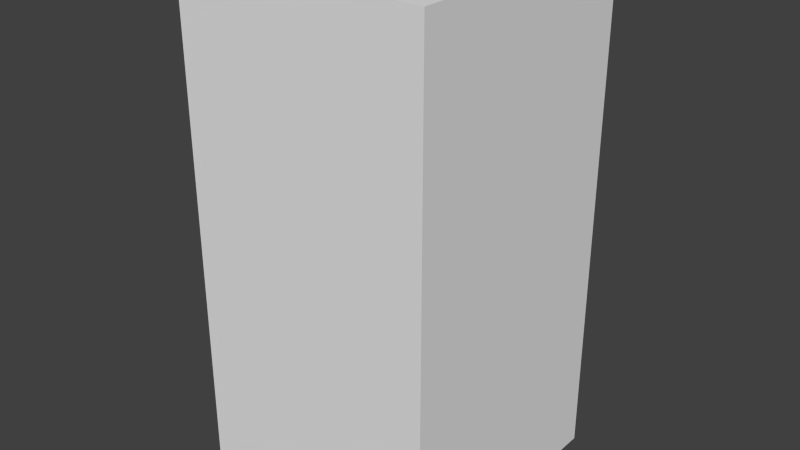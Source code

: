 # Source: brownWaveEight.blend  (saved by Blender 2.68.0; exported with 4.5.12 LTS)
import bpy
from mathutils import Matrix  # noqa: F401  (used for matrix-valued properties, if any)

bpy.ops.wm.read_factory_settings(use_empty=True)
scene = bpy.context.scene
scene.name = 'Scene'

# ---- collections
col_collection_1 = bpy.data.collections.new('Collection 1'); scene.collection.children.link(col_collection_1)

# ---- world
world_world = bpy.data.worlds.new('World'); scene.world = world_world
world_world.color = (0.05088, 0.05088, 0.05088)
world_world.use_sun_shadow = False
world_world.sun_shadow_jitter_overblur = 0.0
world_world.cycles.sampling_method = 'MANUAL'
world_world.cycles.sample_map_resolution = 256

# ---- meshes
me_brownwaveeight = bpy.data.meshes.new('brownWaveEight')
me_brownwaveeight.from_pydata([(-0.5, -0.5, -1.0), (-0.5, 0.5, -1.0), (0.5, 0.5, -1.0), (0.5, -0.5, -1.0), (-0.5, -0.5, 1.0), (-0.5, 0.5, 1.0), (0.5, 0.5, 1.0), (0.5, -0.5, 1.0)], [], [(4, 5, 1, 0), (5, 6, 2, 1), (6, 7, 3, 2), (7, 4, 0, 3), (0, 1, 2, 3), (7, 6, 5, 4)])
me_brownwaveeight.use_remesh_preserve_volume = False
me_brownwaveeight.use_remesh_preserve_attributes = False
me_brownwaveeight.use_mirror_vertex_groups = False
me_brownwaveeight.update()

# ---- objects
ob_brownwaveeight = bpy.data.objects.new('brownWaveEight', me_brownwaveeight)

# ---- transforms, parenting, visibility, modifiers, constraints
ob_brownwaveeight.location = (0.0, 0.0, 0.0)
ob_brownwaveeight.lineart.crease_threshold = 0.0

# ---- collection membership
col_collection_1.objects.link(ob_brownwaveeight)

# ---- scene / render settings (as saved in the file)
scene.frame_start = 1; scene.frame_end = 250; scene.frame_set(1)
scene.render.engine = 'BLENDER_EEVEE_NEXT'
scene.render.image_settings.color_mode = 'RGB'
scene.render.image_settings.compression = 90
scene.render.resolution_percentage = 50
scene.render.dither_intensity = 0.0
scene.cycles.use_denoising = False
scene.cycles.samples = 10
scene.cycles.sampling_pattern = 'TABULATED_SOBOL'
scene.cycles.light_sampling_threshold = 0.0
scene.cycles.use_adaptive_sampling = False
scene.cycles.use_light_tree = False
scene.cycles.blur_glossy = 0.0
scene.cycles.volume_bounces = 1
scene.cycles.pixel_filter_type = 'GAUSSIAN'
scene.cycles.sample_clamp_indirect = 0.0
scene.view_settings.view_transform = 'Standard'
bpy.context.view_layer.update()

# ---- added for rendering (the .blend has no active camera and no usable light): camera, sun
cam_auto = bpy.data.cameras.new('AutoCamera')
cam_auto.lens = 50.0
cam_auto.sensor_width = 36.0
cam_auto.clip_end = 1000.0
ob_auto_camera = bpy.data.objects.new('AutoCamera', cam_auto)
scene.collection.objects.link(ob_auto_camera)
ob_auto_camera.location = (2.26633, -2.71959, 1.81306)
ob_auto_camera.rotation_euler = (1.09748, -7.21219e-08, 0.694738)
scene.camera = ob_auto_camera
light_auto_sun = bpy.data.lights.new('AutoSun', 'SUN')
light_auto_sun.energy = 3.0
light_auto_sun.angle = 0.0523599
ob_auto_sun = bpy.data.objects.new('AutoSun', light_auto_sun)
scene.collection.objects.link(ob_auto_sun)
ob_auto_sun.rotation_euler = (0.872665, 0.174533, 0.523599)
bpy.context.view_layer.update()

